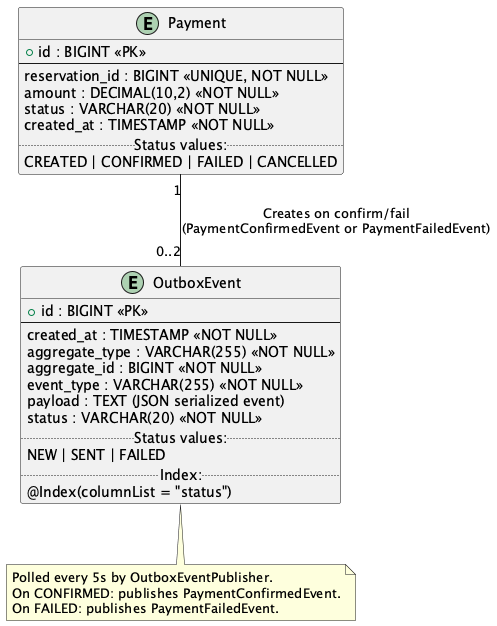

The diagram above was rendered by PlantUML. Its source (embedded in the PNG):
@startuml erd-payment
entity "Payment" {
    + id : BIGINT <<PK>>
    --
    reservation_id : BIGINT <<UNIQUE, NOT NULL>>
    amount : DECIMAL(10,2) <<NOT NULL>>
    status : VARCHAR(20) <<NOT NULL>>
    created_at : TIMESTAMP <<NOT NULL>>
    .. Status values: ..
    CREATED | CONFIRMED | FAILED | CANCELLED
}

entity "OutboxEvent" {
    + id : BIGINT <<PK>>
    --
    created_at : TIMESTAMP <<NOT NULL>>
    aggregate_type : VARCHAR(255) <<NOT NULL>>
    aggregate_id : BIGINT <<NOT NULL>>
    event_type : VARCHAR(255) <<NOT NULL>>
    payload : TEXT (JSON serialized event)
    status : VARCHAR(20) <<NOT NULL>>
    .. Status values: ..
    NEW | SENT | FAILED
    .. Index: ..
    @Index(columnList = "status")
}

note bottom of OutboxEvent
  Polled every 5s by OutboxEventPublisher.
  On CONFIRMED: publishes PaymentConfirmedEvent.
  On FAILED: publishes PaymentFailedEvent.
end note

Payment "1" -- "0..2" OutboxEvent : Creates on confirm/fail\n(PaymentConfirmedEvent or PaymentFailedEvent)

@enduml